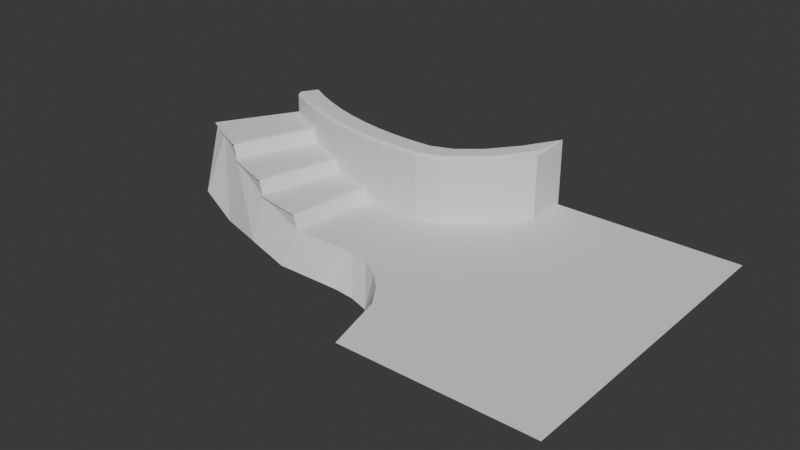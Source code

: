 # Source: DemoSpawnArea2.blend  (saved by Blender 5.0.119; exported with 4.5.12 LTS)
import bpy
from mathutils import Matrix  # noqa: F401  (used for matrix-valued properties, if any)

bpy.ops.wm.read_factory_settings(use_empty=True)
scene = bpy.context.scene
scene.name = 'Scene'

# ---- collections
col_collection = bpy.data.collections.new('Collection'); scene.collection.children.link(col_collection)

# ---- world
world_world = bpy.data.worlds.new('World'); scene.world = world_world
world_world.use_nodes = True; world_world.node_tree.nodes.clear()
_N = world_world.node_tree.nodes; _L = world_world.node_tree.links
n0 = _N.new('ShaderNodeOutputWorld'); n0.name = 'World Output'; n0.location = (200, 100)
n1 = _N.new('ShaderNodeBackground'); n1.name = 'Background'; n1.location = (-200, 100)
n1.inputs[0].default_value = (0.05088, 0.05088, 0.05088, 1.0)
_L.new(n1.outputs[0], n0.inputs[0])
n0.is_active_output = True
world_world.color = (0.05088, 0.05088, 0.05088)
world_world.sun_shadow_jitter_overblur = 0.0

# ---- meshes
me_plane_002 = bpy.data.meshes.new('Plane.002')
me_plane_002.from_pydata([(-2.726, -4.482, -0.7808), (4.418, -8.752, -0.7808), (-2.726, 3.967, -0.7808), (5.722, 11.14, -0.7808), (-2.726, 2.277, -0.7808), (-2.726, 0.5873, -0.7808), (-2.726, -1.102, -0.7808), (-2.726, -2.792, -0.7808), (-1.047, -4.514, -0.7808), (0.5234, -4.905, -0.7808), (1.958, -5.742, -0.7808), (3.256, -7.024, -0.7808), (4.96, -5.233, -0.7808), (5.461, -1.244, -0.7808), (5.721, 2.703, -0.7808), (5.722, 7.844, -0.7808), (4.032, 8.24, -0.7808), (2.342, 6.085, -0.7808), (0.6528, 4.679, -0.7808), (-1.037, 4.02, -0.7808), (-1.041, -2.807, -0.7808), (-1.037, -1.102, -0.7808), (-1.037, 0.5873, -0.7808), (-1.037, 2.302, -0.7808), (0.5521, -3.122, -0.7808), (0.6123, -1.228, -0.7808), (0.6527, 0.8112, -0.7808), (0.6528, 2.832, -0.7808), (2.03, -3.815, -0.7808), (2.198, -1.35, -0.7808), (2.335, 1.465, -0.7808), (2.342, 3.996, -0.7808), (3.438, -4.711, -0.7808), (3.8, -1.306, -0.7808), (4.028, 2.294, -0.7808), (4.032, 5.567, -0.7808), (5.722, 11.14, 4.504), (-1.037, 4.02, 4.504), (-2.726, 3.967, 4.504), (4.032, 8.24, 4.504), (2.342, 6.085, 4.504), (0.6528, 4.679, 4.504), (-6.728, -4.233, -0.9907), (-4.384, 4.021, -0.7808), (-5.928, 2.476, -0.9907), (-6.128, 0.7988, -0.9907), (-6.328, -0.8784, -0.9907), (-6.528, -2.556, -0.9907), (-4.384, 4.021, 4.504), (-7.137, -4.192, 0.2138), (-6.034, 4.183, -0.7808), (-6.255, 2.508, 0.2138), (-6.476, 0.833, 0.2138), (-6.696, -0.8421, 0.2138), (-6.917, -2.517, 0.2138), (-6.034, 4.183, 4.504), (-11.07, -3.423, 0.1422), (-7.671, 4.453, -0.7808), (-9.403, 3.123, 0.1422), (-9.82, 1.487, 0.1422), (-10.24, -0.15, 0.1422), (-10.65, -1.787, 0.1422), (-7.671, 4.453, 4.504), (-11.47, -3.33, 1.378), (-9.286, 4.83, -0.7808), (-9.723, 3.198, 1.378), (-10.16, 1.566, 1.378), (-10.6, -0.06601, 1.378), (-11.04, -1.698, 1.378), (-9.286, 4.83, 4.504), (-15.27, -2.054, 1.422), (-10.87, 5.311, -0.7808), (-12.76, 4.219, 1.422), (-13.39, 2.651, 1.422), (-14.02, 1.082, 1.422), (-14.65, -0.4858, 1.422), (-10.87, 5.311, 4.504), (-15.66, -1.909, 2.685), (-12.43, 5.896, -0.7808), (-13.07, 4.335, 2.685), (-13.72, 2.774, 2.685), (-14.36, 1.213, 2.685), (-15.01, -0.3483, 2.685), (-12.43, 5.896, 4.504), (-17.67, -0.9966, 2.685), (-13.94, 6.58, -0.7808), (-14.68, 5.065, 2.685), (-15.43, 3.549, 2.685), (-16.18, 2.034, 2.685), (-16.92, 0.5187, 2.685), (-13.94, 6.58, 4.504), (-19.62, 0.04576, 2.685), (-15.4, 7.362, -0.7808), (-16.24, 5.899, 2.685), (-17.09, 4.435, 2.685), (-17.93, 2.972, 2.685), (-18.78, 1.509, 2.685), (-15.4, 7.362, 4.504), (-2.874, -6.213, -2.986), (3.91, -11.49, -2.986), (-1.12, -6.213, -2.986), (0.5005, -6.393, -2.986), (2.144, -6.926, -2.986), (3.306, -8.453, -2.986), (20.51, -0.39, -0.7808), (20.51, -2.738, -0.7808), (20.51, 11.14, -0.7808), (20.51, -4.482, -0.7808), (-6.865, -5.877, -3.269), (-11.05, -4.65, -3.207), (-15.44, -3.092, -3.479), (-18.9, -2.191, -2.296), (5.495, 8.389, 4.504), (5.722, 7.821, 4.277), (5.722, 8.416, 4.298), (-2.723, 2.503, 4.504), (-2.726, 2.277, 4.277), (-1.037, 2.301, 4.277), (-1.037, 2.534, 4.504), (0.6528, 2.829, 4.277), (0.6528, 3.095, 4.504), (2.342, 3.99, 4.277), (2.342, 4.315, 4.504), (4.032, 5.553, 4.277), (4.032, 6.0, 4.504), (-4.48, 2.561, 4.504), (-4.494, 2.335, 4.277), (-6.225, 2.733, 4.504), (-6.255, 2.508, 4.277), (-7.956, 3.019, 4.504), (-8.0, 2.796, 4.277), (-9.665, 3.417, 4.504), (-9.723, 3.198, 4.277), (-11.34, 3.926, 4.504), (-11.42, 3.712, 4.277), (-12.98, 4.544, 4.504), (-13.07, 4.335, 4.277), (-14.58, 5.268, 4.504), (-14.68, 5.065, 4.277), (-16.24, 5.899, 4.277), (-16.13, 6.095, 4.504), (6.919, 11.45, -2.986), (20.51, 2.706, -0.7808), (20.51, 7.844, -0.7808), (5.722, -13.62, -0.7808), (20.51, -13.62, -0.7808)], [(3, 141)], [(17, 39, 16), (2, 37, 19), (8, 7, 0), (20, 6, 7), (21, 5, 6), (22, 4, 5), (9, 20, 8), (24, 21, 20), (25, 22, 21), (26, 23, 22), (10, 24, 9), (28, 25, 24), (29, 26, 25), (30, 27, 26), (11, 28, 10), (32, 29, 28), (33, 30, 29), (34, 31, 30), (1, 32, 11), (12, 33, 32), (13, 34, 33), (14, 35, 34), (18, 40, 17), (19, 41, 18), (16, 36, 3), (4, 45, 5), (2, 48, 38), (7, 42, 0), (5, 46, 6), (6, 47, 7), (47, 53, 54), (45, 51, 52), (43, 55, 48), (46, 52, 53), (42, 54, 49), (128, 127, 129), (53, 61, 54), (51, 59, 52), (50, 62, 55), (52, 60, 53), (54, 56, 49), (59, 65, 66), (57, 69, 62), (60, 66, 67), (56, 68, 63), (61, 67, 68), (64, 76, 69), (66, 74, 67), (68, 70, 63), (67, 75, 68), (65, 73, 66), (71, 83, 76), (74, 80, 81), (70, 82, 77), (75, 81, 82), (73, 79, 80), (77, 89, 84), (82, 88, 89), (79, 87, 80), (78, 90, 83), (80, 88, 81), (136, 135, 137), (89, 95, 96), (86, 94, 87), (125, 126, 116), (85, 97, 90), (88, 94, 95), (84, 96, 91), (42, 98, 0), (1, 103, 99), (8, 101, 9), (107, 1, 144, 145), (9, 102, 10), (14, 13, 104, 142), (11, 102, 103), (0, 100, 8), (13, 12, 105, 104), (49, 56, 42), (42, 109, 108), (42, 56, 109), (42, 108, 98), (1, 11, 103), (8, 100, 101), (9, 101, 102), (11, 10, 102), (0, 98, 100), (144, 1, 99), (12, 1, 107, 105), (63, 70, 56), (70, 110, 109), (109, 56, 70), (77, 84, 70), (111, 110, 84), (110, 70, 84), (84, 91, 111), (134, 133, 135), (17, 40, 39), (126, 125, 127), (2, 38, 37), (122, 121, 123), (8, 20, 7), (20, 21, 6), (21, 22, 5), (22, 23, 4), (9, 24, 20), (24, 25, 21), (25, 26, 22), (26, 27, 23), (10, 28, 24), (28, 29, 25), (29, 30, 26), (30, 31, 27), (11, 32, 28), (32, 33, 29), (33, 34, 30), (34, 35, 31), (1, 12, 32), (12, 13, 33), (13, 14, 34), (14, 15, 35), (18, 41, 40), (19, 37, 41), (139, 138, 137), (16, 39, 36), (4, 44, 45), (131, 133, 134), (2, 43, 48), (7, 47, 42), (5, 45, 46), (120, 119, 121), (6, 46, 47), (115, 116, 117), (47, 46, 53), (45, 44, 51), (43, 50, 55), (46, 45, 52), (42, 47, 54), (53, 60, 61), (51, 58, 59), (50, 57, 62), (52, 59, 60), (54, 61, 56), (59, 58, 65), (57, 64, 69), (60, 59, 66), (56, 61, 68), (61, 60, 67), (64, 71, 76), (66, 73, 74), (68, 75, 70), (67, 74, 75), (65, 72, 73), (71, 78, 83), (74, 73, 80), (70, 75, 82), (129, 131, 132), (75, 74, 81), (73, 72, 79), (112, 124, 123), (77, 82, 89), (118, 117, 119), (82, 81, 88), (79, 86, 87), (78, 85, 90), (80, 87, 88), (89, 88, 95), (86, 93, 94), (85, 92, 97), (88, 87, 94), (84, 89, 96), (114, 113, 15), (115, 117, 118), (118, 119, 120), (120, 121, 122), (122, 123, 124), (112, 123, 113), (125, 116, 115), (126, 127, 128), (128, 129, 130), (129, 132, 130), (131, 134, 132), (134, 135, 136), (136, 137, 138), (139, 137, 140), (112, 113, 114), (112, 36, 39), (15, 113, 123), (3, 114, 15), (112, 39, 124), (115, 38, 48), (118, 38, 115), (23, 116, 4), (4, 116, 126), (23, 117, 116), (115, 48, 125), (120, 37, 118), (27, 119, 117), (27, 117, 23), (118, 37, 38), (122, 41, 120), (31, 121, 119), (31, 119, 27), (120, 41, 37), (122, 40, 41), (124, 40, 122), (35, 121, 31), (35, 123, 121), (124, 39, 40), (15, 123, 35), (125, 48, 55), (4, 126, 44), (126, 128, 51), (125, 55, 127), (126, 51, 44), (127, 55, 62), (51, 128, 130), (127, 62, 129), (129, 62, 69), (51, 130, 58), (130, 132, 65), (130, 65, 58), (129, 69, 131), (131, 69, 76), (65, 132, 134), (131, 76, 133), (133, 76, 83), (65, 134, 72), (134, 136, 79), (133, 83, 135), (134, 79, 72), (135, 83, 90), (136, 138, 86), (135, 90, 137), (136, 86, 79), (137, 90, 97), (138, 139, 93), (137, 97, 140), (138, 93, 86), (36, 114, 3), (112, 114, 36), (3, 15, 143, 106), (15, 14, 142, 143)])
_uv = me_plane_002.uv_layers.new(name='UVMap')
_uv.uv.foreach_set('vector', [0.7077, 0.5112, 0.6025, 0.4603, 0.7172, 0.4072, 0.6571, 0.6535, 0.5404, 0.5926, 0.6697, 0.6148, 0.2111, 0.5234, 0.2512, 0.5644, 0.212, 0.5638, 0.2521, 0.5243, 0.2915, 0.5658, 0.2512, 0.5644, 0.2939, 0.5259, 0.3321, 0.5691, 0.2915, 0.5658, 0.3361, 0.529, 0.3727, 0.5755, 0.3321, 0.5691, 0.201, 0.4854, 0.2521, 0.5243, 0.2111, 0.5234, 0.2447, 0.4863, 0.2939, 0.5259, 0.2521, 0.5243, 0.2916, 0.4867, 0.3361, 0.529, 0.2939, 0.5259, 0.3428, 0.4884, 0.38, 0.5347, 0.3361, 0.529, 0.1807, 0.4502, 0.2447, 0.4863, 0.201, 0.4854, 0.2279, 0.4506, 0.2916, 0.4867, 0.2447, 0.4863, 0.2885, 0.4487, 0.3428, 0.4884, 0.2916, 0.4867, 0.3579, 0.4473, 0.3942, 0.4922, 0.3428, 0.4884, 0.1505, 0.4163, 0.2279, 0.4506, 0.1807, 0.4502, 0.2065, 0.4159, 0.2885, 0.4487, 0.2279, 0.4506, 0.2893, 0.4102, 0.3579, 0.4473, 0.2885, 0.4487, 0.3761, 0.4045, 0.4186, 0.4461, 0.3579, 0.4473, 0.1106, 0.3853, 0.2065, 0.4159, 0.1505, 0.4163, 0.1948, 0.3787, 0.2893, 0.4102, 0.2065, 0.4159, 0.2903, 0.37, 0.3761, 0.4045, 0.2893, 0.4102, 0.3843, 0.3614, 0.4523, 0.3973, 0.3761, 0.4045, 0.6862, 0.5713, 0.5749, 0.5096, 0.7077, 0.5112, 0.6697, 0.6148, 0.5541, 0.5532, 0.6862, 0.5713, 0.7172, 0.4072, 0.6043, 0.4073, 0.5943, 0.3178, 0.3727, 0.5755, 0.3266, 0.6489, 0.3321, 0.5691, 0.6571, 0.6535, 0.5225, 0.6692, 0.5309, 0.6311, 0.2512, 0.5644, 0.2058, 0.6612, 0.212, 0.5638, 0.3321, 0.5691, 0.2898, 0.6492, 0.2915, 0.5658, 0.2915, 0.5658, 0.2504, 0.6521, 0.2512, 0.5644, 0.2504, 0.6521, 0.2967, 0.677, 0.2607, 0.6786, 0.3266, 0.6489, 0.3786, 0.671, 0.3351, 0.6757, 0.6467, 0.6912, 0.5149, 0.7079, 0.5225, 0.6692, 0.2898, 0.6492, 0.3351, 0.6757, 0.2967, 0.677, 0.2058, 0.6612, 0.2607, 0.6786, 0.2267, 0.6831, 0.4728, 0.6999, 0.4803, 0.7014, 0.4736, 0.7416, 0.2967, 0.677, 0.2631, 0.7631, 0.2607, 0.6786, 0.3786, 0.671, 0.3391, 0.7521, 0.3351, 0.6757, 0.638, 0.7287, 0.508, 0.7471, 0.5149, 0.7079, 0.3351, 0.6757, 0.3023, 0.7571, 0.2967, 0.677, 0.2607, 0.6786, 0.2184, 0.7736, 0.2267, 0.6831, 0.3391, 0.7521, 0.3909, 0.7694, 0.3488, 0.7789, 0.6308, 0.7661, 0.502, 0.7867, 0.508, 0.7471, 0.3023, 0.7571, 0.3488, 0.7789, 0.3108, 0.7845, 0.2184, 0.7736, 0.2748, 0.789, 0.2408, 0.7949, 0.2631, 0.7631, 0.3108, 0.7845, 0.2748, 0.789, 0.6249, 0.8035, 0.4973, 0.8264, 0.502, 0.7867, 0.3488, 0.7789, 0.32, 0.8643, 0.3108, 0.7845, 0.2748, 0.789, 0.2368, 0.8836, 0.2408, 0.7949, 0.3108, 0.7845, 0.2808, 0.8725, 0.2748, 0.789, 0.3909, 0.7694, 0.3571, 0.8558, 0.3488, 0.7789, 0.6201, 0.841, 0.4935, 0.8659, 0.4973, 0.8264, 0.32, 0.8643, 0.3671, 0.8833, 0.3284, 0.8924, 0.2368, 0.8836, 0.2919, 0.8988, 0.2591, 0.9065, 0.2808, 0.8725, 0.3284, 0.8924, 0.2919, 0.8988, 0.3571, 0.8558, 0.4101, 0.8682, 0.3671, 0.8833, 0.2591, 0.9065, 0.2955, 0.9475, 0.2536, 0.9501, 0.2919, 0.8988, 0.3353, 0.9385, 0.2955, 0.9475, 0.4101, 0.8682, 0.3746, 0.9261, 0.3671, 0.8833, 0.6164, 0.8786, 0.4921, 0.9048, 0.4935, 0.8659, 0.3671, 0.8833, 0.3353, 0.9385, 0.3284, 0.8924, 0.45, 0.8657, 0.4579, 0.8656, 0.4581, 0.9066, 0.2955, 0.9475, 0.3437, 0.984, 0.2988, 0.9952, 0.4136, 0.9134, 0.3846, 0.9689, 0.3746, 0.9261, 0.4872, 0.6625, 0.4795, 0.6609, 0.4872, 0.6226, 0.6132, 0.9166, 0.4916, 0.9429, 0.4921, 0.9048, 0.3353, 0.9385, 0.3846, 0.9689, 0.3437, 0.984, 0.2536, 0.9501, 0.2988, 0.9952, 0.2524, 1.0, 0.2058, 0.6612, 0.1478, 0.5703, 0.212, 0.5638, 0.1106, 0.3853, 0.09316, 0.4397, 0.02953, 0.4128, 0.2111, 0.5234, 0.1405, 0.4992, 0.201, 0.4854, 0.2214, 0.01688, 0.1106, 0.3853, -8.198e-09, 0.3416, 0.01562, -3.045e-09, 0.201, 0.4854, 0.1248, 0.4658, 0.1807, 0.4502, 0.3843, 0.3614, 0.2903, 0.37, 0.3109, 0.01848, 0.3785, 0.01557, 0.1505, 0.4163, 0.1248, 0.4658, 0.09316, 0.4397, 0.212, 0.5638, 0.1469, 0.533, 0.2111, 0.5234, 0.2903, 0.37, 0.1948, 0.3787, 0.2596, 0.01849, 0.3109, 0.01848, 0.2267, 0.6831, 0.2184, 0.7736, 0.2058, 0.6612, 0.2058, 0.6612, 0.1402, 0.7565, 0.1399, 0.6589, 0.2058, 0.6612, 0.2184, 0.7736, 0.1402, 0.7565, 0.2058, 0.6612, 0.1399, 0.6589, 0.1478, 0.5703, 0.1106, 0.3853, 0.1505, 0.4163, 0.09316, 0.4397, 0.2111, 0.5234, 0.1469, 0.533, 0.1405, 0.4992, 0.201, 0.4854, 0.1405, 0.4992, 0.1248, 0.4658, 0.1505, 0.4163, 0.1807, 0.4502, 0.1248, 0.4658, 0.212, 0.5638, 0.1478, 0.5703, 0.1469, 0.533, -8.198e-09, 0.3416, 0.1106, 0.3853, 0.02953, 0.4128, 0.1948, 0.3787, 0.1106, 0.3853, 0.2214, 0.01688, 0.2596, 0.01849, 0.2408, 0.7949, 0.2368, 0.8836, 0.2184, 0.7736, 0.2368, 0.8836, 0.1218, 0.8608, 0.1402, 0.7565, 0.1402, 0.7565, 0.2184, 0.7736, 0.2368, 0.8836, 0.2591, 0.9065, 0.2536, 0.9501, 0.2368, 0.8836, 0.1311, 0.9472, 0.1218, 0.8608, 0.2536, 0.9501, 0.1218, 0.8608, 0.2368, 0.8836, 0.2536, 0.9501, 0.2536, 0.9501, 0.2524, 1.0, 0.1311, 0.9472, 0.4555, 0.8232, 0.4629, 0.8239, 0.4579, 0.8656, 0.7077, 0.5112, 0.5749, 0.5096, 0.6025, 0.4603, 0.4795, 0.6609, 0.4872, 0.6625, 0.4803, 0.7014, 0.6571, 0.6535, 0.5309, 0.6311, 0.5404, 0.5926, 0.5297, 0.5169, 0.5192, 0.5167, 0.5369, 0.4764, 0.2111, 0.5234, 0.2521, 0.5243, 0.2512, 0.5644, 0.2521, 0.5243, 0.2939, 0.5259, 0.2915, 0.5658, 0.2939, 0.5259, 0.3361, 0.529, 0.3321, 0.5691, 0.3361, 0.529, 0.38, 0.5347, 0.3727, 0.5755, 0.201, 0.4854, 0.2447, 0.4863, 0.2521, 0.5243, 0.2447, 0.4863, 0.2916, 0.4867, 0.2939, 0.5259, 0.2916, 0.4867, 0.3428, 0.4884, 0.3361, 0.529, 0.3428, 0.4884, 0.3942, 0.4922, 0.38, 0.5347, 0.1807, 0.4502, 0.2279, 0.4506, 0.2447, 0.4863, 0.2279, 0.4506, 0.2885, 0.4487, 0.2916, 0.4867, 0.2885, 0.4487, 0.3579, 0.4473, 0.3428, 0.4884, 0.3579, 0.4473, 0.4186, 0.4461, 0.3942, 0.4922, 0.1505, 0.4163, 0.2065, 0.4159, 0.2279, 0.4506, 0.2065, 0.4159, 0.2893, 0.4102, 0.2885, 0.4487, 0.2893, 0.4102, 0.3761, 0.4045, 0.3579, 0.4473, 0.3761, 0.4045, 0.4523, 0.3973, 0.4186, 0.4461, 0.1106, 0.3853, 0.1948, 0.3787, 0.2065, 0.4159, 0.1948, 0.3787, 0.2903, 0.37, 0.2893, 0.4102, 0.2903, 0.37, 0.3843, 0.3614, 0.3761, 0.4045, 0.3843, 0.3614, 0.5062, 0.3447, 0.4523, 0.3973, 0.6862, 0.5713, 0.5541, 0.5532, 0.5749, 0.5096, 0.6697, 0.6148, 0.5404, 0.5926, 0.5541, 0.5532, 0.4554, 0.9485, 0.4507, 0.9075, 0.4581, 0.9066, 0.7172, 0.4072, 0.6025, 0.4603, 0.6043, 0.4073, 0.3727, 0.5755, 0.3616, 0.648, 0.3266, 0.6489, 0.4675, 0.7823, 0.4629, 0.8239, 0.4555, 0.8232, 0.6571, 0.6535, 0.6467, 0.6912, 0.5225, 0.6692, 0.2512, 0.5644, 0.2504, 0.6521, 0.2058, 0.6612, 0.3321, 0.5691, 0.3266, 0.6489, 0.2898, 0.6492, 0.5132, 0.5545, 0.5044, 0.5536, 0.5192, 0.5167, 0.2915, 0.5658, 0.2898, 0.6492, 0.2504, 0.6521, 0.495, 0.6243, 0.4872, 0.6226, 0.4943, 0.5877, 0.2504, 0.6521, 0.2898, 0.6492, 0.2967, 0.677, 0.3266, 0.6489, 0.3616, 0.648, 0.3786, 0.671, 0.6467, 0.6912, 0.638, 0.7287, 0.5149, 0.7079, 0.2898, 0.6492, 0.3266, 0.6489, 0.3351, 0.6757, 0.2058, 0.6612, 0.2504, 0.6521, 0.2607, 0.6786, 0.2967, 0.677, 0.3023, 0.7571, 0.2631, 0.7631, 0.3786, 0.671, 0.3739, 0.7467, 0.3391, 0.7521, 0.638, 0.7287, 0.6308, 0.7661, 0.508, 0.7471, 0.3351, 0.6757, 0.3391, 0.7521, 0.3023, 0.7571, 0.2607, 0.6786, 0.2631, 0.7631, 0.2184, 0.7736, 0.3391, 0.7521, 0.3739, 0.7467, 0.3909, 0.7694, 0.6308, 0.7661, 0.6249, 0.8035, 0.502, 0.7867, 0.3023, 0.7571, 0.3391, 0.7521, 0.3488, 0.7789, 0.2184, 0.7736, 0.2631, 0.7631, 0.2748, 0.789, 0.2631, 0.7631, 0.3023, 0.7571, 0.3108, 0.7845, 0.6249, 0.8035, 0.6201, 0.841, 0.4973, 0.8264, 0.3488, 0.7789, 0.3571, 0.8558, 0.32, 0.8643, 0.2748, 0.789, 0.2808, 0.8725, 0.2368, 0.8836, 0.3108, 0.7845, 0.32, 0.8643, 0.2808, 0.8725, 0.3909, 0.7694, 0.3923, 0.8458, 0.3571, 0.8558, 0.6201, 0.841, 0.6164, 0.8786, 0.4935, 0.8659, 0.32, 0.8643, 0.3571, 0.8558, 0.3671, 0.8833, 0.2368, 0.8836, 0.2808, 0.8725, 0.2919, 0.8988, 0.4736, 0.7416, 0.4675, 0.7823, 0.46, 0.7813, 0.2808, 0.8725, 0.32, 0.8643, 0.3284, 0.8924, 0.3571, 0.8558, 0.3923, 0.8458, 0.4101, 0.8682, 0.5761, 0.433, 0.5493, 0.4755, 0.5369, 0.4764, 0.2591, 0.9065, 0.2919, 0.8988, 0.2955, 0.9475, 0.5022, 0.589, 0.4943, 0.5877, 0.5044, 0.5536, 0.2919, 0.8988, 0.3284, 0.8924, 0.3353, 0.9385, 0.4101, 0.8682, 0.4136, 0.9134, 0.3746, 0.9261, 0.6164, 0.8786, 0.6132, 0.9166, 0.4921, 0.9048, 0.3671, 0.8833, 0.3746, 0.9261, 0.3353, 0.9385, 0.2955, 0.9475, 0.3353, 0.9385, 0.3437, 0.984, 0.4136, 0.9134, 0.4215, 0.9546, 0.3846, 0.9689, 0.6132, 0.9166, 0.6091, 0.9549, 0.4916, 0.9429, 0.3353, 0.9385, 0.3746, 0.9261, 0.3846, 0.9689, 0.2536, 0.9501, 0.2955, 0.9475, 0.2988, 0.9952, 0.5687, 0.4234, 0.5636, 0.432, 0.5062, 0.3447, 0.495, 0.6243, 0.4943, 0.5877, 0.5022, 0.589, 0.5022, 0.589, 0.5044, 0.5536, 0.5132, 0.5545, 0.5132, 0.5545, 0.5192, 0.5167, 0.5297, 0.5169, 0.5297, 0.5169, 0.5369, 0.4764, 0.5493, 0.4755, 0.5761, 0.433, 0.5369, 0.4764, 0.5636, 0.432, 0.4872, 0.6625, 0.4872, 0.6226, 0.495, 0.6243, 0.4795, 0.6609, 0.4803, 0.7014, 0.4728, 0.6999, 0.4728, 0.6999, 0.4736, 0.7416, 0.4661, 0.7403, 0.4736, 0.7416, 0.46, 0.7813, 0.4661, 0.7403, 0.4675, 0.7823, 0.4555, 0.8232, 0.46, 0.7813, 0.4555, 0.8232, 0.4579, 0.8656, 0.45, 0.8657, 0.45, 0.8657, 0.4581, 0.9066, 0.4507, 0.9075, 0.4554, 0.9485, 0.4581, 0.9066, 0.462, 0.9474, 0.5761, 0.433, 0.5636, 0.432, 0.5687, 0.4234, 0.5761, 0.433, 0.6043, 0.4073, 0.6025, 0.4603, 0.5062, 0.3447, 0.5636, 0.432, 0.5369, 0.4764, 0.5943, 0.3178, 0.5687, 0.4234, 0.5062, 0.3447, 0.5761, 0.433, 0.6025, 0.4603, 0.5493, 0.4755, 0.495, 0.6243, 0.5309, 0.6311, 0.5225, 0.6692, 0.5022, 0.589, 0.5309, 0.6311, 0.495, 0.6243, 0.38, 0.5347, 0.4872, 0.6226, 0.3727, 0.5755, 0.3727, 0.5755, 0.4872, 0.6226, 0.4795, 0.6609, 0.38, 0.5347, 0.4943, 0.5877, 0.4872, 0.6226, 0.495, 0.6243, 0.5225, 0.6692, 0.4872, 0.6625, 0.5132, 0.5545, 0.5404, 0.5926, 0.5022, 0.589, 0.3942, 0.4922, 0.5044, 0.5536, 0.4943, 0.5877, 0.3942, 0.4922, 0.4943, 0.5877, 0.38, 0.5347, 0.5022, 0.589, 0.5404, 0.5926, 0.5309, 0.6311, 0.5297, 0.5169, 0.5541, 0.5532, 0.5132, 0.5545, 0.4186, 0.4461, 0.5192, 0.5167, 0.5044, 0.5536, 0.4186, 0.4461, 0.5044, 0.5536, 0.3942, 0.4922, 0.5132, 0.5545, 0.5541, 0.5532, 0.5404, 0.5926, 0.5297, 0.5169, 0.5749, 0.5096, 0.5541, 0.5532, 0.5493, 0.4755, 0.5749, 0.5096, 0.5297, 0.5169, 0.4523, 0.3973, 0.5192, 0.5167, 0.4186, 0.4461, 0.4523, 0.3973, 0.5369, 0.4764, 0.5192, 0.5167, 0.5493, 0.4755, 0.6025, 0.4603, 0.5749, 0.5096, 0.5062, 0.3447, 0.5369, 0.4764, 0.4523, 0.3973, 0.4872, 0.6625, 0.5225, 0.6692, 0.5149, 0.7079, 0.3727, 0.5755, 0.4795, 0.6609, 0.3616, 0.648, 0.4795, 0.6609, 0.4728, 0.6999, 0.3786, 0.671, 0.4872, 0.6625, 0.5149, 0.7079, 0.4803, 0.7014, 0.4795, 0.6609, 0.3786, 0.671, 0.3616, 0.648, 0.4803, 0.7014, 0.5149, 0.7079, 0.508, 0.7471, 0.3786, 0.671, 0.4728, 0.6999, 0.4661, 0.7403, 0.4803, 0.7014, 0.508, 0.7471, 0.4736, 0.7416, 0.4736, 0.7416, 0.508, 0.7471, 0.502, 0.7867, 0.3786, 0.671, 0.4661, 0.7403, 0.3739, 0.7467, 0.4661, 0.7403, 0.46, 0.7813, 0.3909, 0.7694, 0.4661, 0.7403, 0.3909, 0.7694, 0.3739, 0.7467, 0.4736, 0.7416, 0.502, 0.7867, 0.4675, 0.7823, 0.4675, 0.7823, 0.502, 0.7867, 0.4973, 0.8264, 0.3909, 0.7694, 0.46, 0.7813, 0.4555, 0.8232, 0.4675, 0.7823, 0.4973, 0.8264, 0.4629, 0.8239, 0.4629, 0.8239, 0.4973, 0.8264, 0.4935, 0.8659, 0.3909, 0.7694, 0.4555, 0.8232, 0.3923, 0.8458, 0.4555, 0.8232, 0.45, 0.8657, 0.4101, 0.8682, 0.4629, 0.8239, 0.4935, 0.8659, 0.4579, 0.8656, 0.4555, 0.8232, 0.4101, 0.8682, 0.3923, 0.8458, 0.4579, 0.8656, 0.4935, 0.8659, 0.4921, 0.9048, 0.45, 0.8657, 0.4507, 0.9075, 0.4136, 0.9134, 0.4579, 0.8656, 0.4921, 0.9048, 0.4581, 0.9066, 0.45, 0.8657, 0.4136, 0.9134, 0.4101, 0.8682, 0.4581, 0.9066, 0.4921, 0.9048, 0.4916, 0.9429, 0.4507, 0.9075, 0.4554, 0.9485, 0.4215, 0.9546, 0.4581, 0.9066, 0.4916, 0.9429, 0.462, 0.9474, 0.4507, 0.9075, 0.4215, 0.9546, 0.4136, 0.9134, 0.6043, 0.4073, 0.5687, 0.4234, 0.5943, 0.3178, 0.5761, 0.433, 0.5687, 0.4234, 0.6043, 0.4073, 0.5943, 0.3178, 0.5062, 0.3447, 0.4926, 0.00572, 0.5667, -7.604e-09, 0.5062, 0.3447, 0.3843, 0.3614, 0.3785, 0.01557, 0.4926, 0.00572])
me_plane_002.update()
me_plane_004 = bpy.data.meshes.new('Plane.004')
me_plane_004.from_pydata([(-7.071, -4.377, 0.2156), (-6.144, 2.658, 0.2156), (-11.2, -3.57, 0.1404), (-9.45, 3.304, 0.1404), (-9.452, 3.305, 0.2404), (-6.146, 2.659, 0.3156), (-7.073, -4.377, 0.3156), (-11.2, -3.569, 0.2404)], [], [(3, 1, 0, 2), (4, 7, 6, 5), (3, 4, 5, 1), (1, 5, 6, 0), (0, 6, 7, 2), (2, 7, 4, 3)])
_uv = me_plane_004.uv_layers.new(name='UVMap')
_uv.uv.foreach_set('vector', [0.3514, 0.6188, 0.3464, 0.5129, 0.1281, 0.5468, 0.1279, 0.6784, 0.3514, 0.6188, 0.1279, 0.6784, 0.1281, 0.5468, 0.3464, 0.5129, 0.3514, 0.6188, 0.3514, 0.6188, 0.3464, 0.5129, 0.3464, 0.5129, 0.3464, 0.5129, 0.3464, 0.5129, 0.1281, 0.5468, 0.1281, 0.5468, 0.1281, 0.5468, 0.1281, 0.5468, 0.1279, 0.6784, 0.1279, 0.6784, 0.1279, 0.6784, 0.1279, 0.6784, 0.3514, 0.6188, 0.3514, 0.6188])
me_plane_004.update()
me_plane_005 = bpy.data.meshes.new('Plane.005')
me_plane_005.from_pydata([(-11.43, -3.522, 1.477), (-12.79, 4.404, 1.424), (-15.42, -2.182, 1.424), (-9.593, 3.332, 1.477), (-12.79, 4.404, 1.524), (-15.42, -2.182, 1.524), (-9.594, 3.333, 1.377), (-11.43, -3.522, 1.377)], [], [(7, 0, 5, 2), (2, 5, 4, 1), (2, 1, 6, 7), (6, 3, 0, 7), (1, 4, 3, 6), (5, 0, 3, 4)])
_uv = me_plane_005.uv_layers.new(name='UVMap')
_uv.uv.foreach_set('vector', [0.1641, 0.7064, 0.1641, 0.7064, 0.1732, 0.8347, 0.1732, 0.8347, 0.1732, 0.8347, 0.1732, 0.8347, 0.3946, 0.7545, 0.3946, 0.7545, 0.1732, 0.8347, 0.3946, 0.7545, 0.38, 0.6468, 0.1641, 0.7064, 0.38, 0.6468, 0.38, 0.6468, 0.1641, 0.7064, 0.1641, 0.7064, 0.3946, 0.7545, 0.3946, 0.7545, 0.38, 0.6468, 0.38, 0.6468, 0.1732, 0.8347, 0.1641, 0.7064, 0.38, 0.6468, 0.3946, 0.7545])
me_plane_005.update()
me_plane_006 = bpy.data.meshes.new('Plane.006')
me_plane_006.from_pydata([(-12.92, 4.448, 2.785), (-17.75, -1.15, 2.785), (-14.61, 5.214, 2.785), (-14.61, 5.214, 2.685), (-17.75, -1.15, 2.685), (-16.25, 6.09, 2.785), (-12.92, 4.448, 2.685), (-15.63, -2.108, 2.685), (-19.8, -0.0556, 2.685), (-16.25, 6.09, 2.685), (-15.63, -2.108, 2.785), (-19.8, -0.0556, 2.785)], [], [(9, 3, 4), (3, 6, 7), (9, 4, 8), (3, 7, 4), (5, 1, 2), (2, 10, 0), (5, 11, 1), (2, 1, 10), (3, 2, 0, 6), (4, 1, 11, 8), (6, 0, 10, 7), (7, 10, 1, 4), (8, 11, 5, 9), (9, 5, 2, 3)])
_uv = me_plane_006.uv_layers.new(name='UVMap')
_uv.uv.foreach_set('vector', [0.4561, 0.9037, 0.4377, 0.846, 0.2098, 0.9279, 0.4377, 0.846, 0.4247, 0.7825, 0.2098, 0.864, 0.4561, 0.9037, 0.2098, 0.9279, 0.2169, 0.9999, 0.4377, 0.846, 0.2098, 0.864, 0.2098, 0.9279, 0.4561, 0.9037, 0.2098, 0.9279, 0.4377, 0.846, 0.4377, 0.846, 0.2098, 0.864, 0.4247, 0.7825, 0.4561, 0.9037, 0.2169, 0.9999, 0.2098, 0.9279, 0.4377, 0.846, 0.2098, 0.9279, 0.2098, 0.864, 0.4377, 0.846, 0.4377, 0.846, 0.4247, 0.7825, 0.4247, 0.7825, 0.2098, 0.9279, 0.2098, 0.9279, 0.2169, 0.9999, 0.2169, 0.9999, 0.4247, 0.7825, 0.4247, 0.7825, 0.2098, 0.864, 0.2098, 0.864, 0.2098, 0.864, 0.2098, 0.864, 0.2098, 0.9279, 0.2098, 0.9279, 0.2169, 0.9999, 0.2169, 0.9999, 0.4561, 0.9037, 0.4561, 0.9037, 0.4561, 0.9037, 0.4561, 0.9037, 0.4377, 0.846, 0.4377, 0.846])
me_plane_006.update()

# ---- objects
ob_plane_col = bpy.data.objects.new('Plane-col', me_plane_002)
ob_grass = bpy.data.objects.new('Grass', me_plane_004)
ob_grass2 = bpy.data.objects.new('Grass2', me_plane_005)
ob_grass3 = bpy.data.objects.new('Grass3', me_plane_006)

# ---- transforms, parenting, visibility, modifiers, constraints
ob_plane_col.location = (0.0, 0.0, 0.0)
ob_grass.location = (0.0, 0.0, -0.01)
ob_grass2.location = (0.0, 0.0, -0.01)
ob_grass3.location = (0.0, 0.0, -0.01)

# ---- collection membership
col_collection.objects.link(ob_plane_col)
col_collection.objects.link(ob_grass)
col_collection.objects.link(ob_grass2)
col_collection.objects.link(ob_grass3)

# ---- scene / render settings (as saved in the file)
scene.frame_start = 1; scene.frame_end = 250; scene.frame_set(1)
scene.render.engine = 'BLENDER_EEVEE_NEXT'
scene.render.bake_bias = 0.0
scene.render.bake_samples = 0
scene.cycles.sampling_pattern = 'TABULATED_SOBOL'
scene.eevee.use_volume_custom_range = False
bpy.context.view_layer.update()

# ---- added for rendering (the .blend has no active camera and no usable light): camera, sun
cam_auto = bpy.data.cameras.new('AutoCamera')
cam_auto.lens = 50.0
cam_auto.sensor_width = 36.0
cam_auto.clip_end = 1000.0
ob_auto_camera = bpy.data.objects.new('AutoCamera', cam_auto)
scene.collection.objects.link(ob_auto_camera)
ob_auto_camera.location = (44.8863, -54.5194, 36.1375)
ob_auto_camera.rotation_euler = (1.09748, -7.21219e-08, 0.694738)
scene.camera = ob_auto_camera
light_auto_sun = bpy.data.lights.new('AutoSun', 'SUN')
light_auto_sun.energy = 3.0
light_auto_sun.angle = 0.0523599
ob_auto_sun = bpy.data.objects.new('AutoSun', light_auto_sun)
scene.collection.objects.link(ob_auto_sun)
ob_auto_sun.rotation_euler = (0.872665, 0.174533, 0.523599)
bpy.context.view_layer.update()
